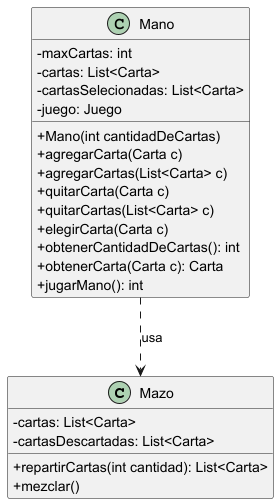

The diagram above was rendered by PlantUML. Its source (embedded in the PNG):
@startuml ManoYMazo
skinparam classAttributeIconSize 0
class Mazo {
-cartas: List<Carta>
-cartasDescartadas: List<Carta>
+repartirCartas(int cantidad): List<Carta>
+mezclar()
}

class Mano {
-maxCartas: int
-cartas: List<Carta>
-cartasSelecionadas: List<Carta>
-juego: Juego
+Mano(int cantidadDeCartas)
+agregarCarta(Carta c)
+agregarCartas(List<Carta> c)
+quitarCarta(Carta c)
+quitarCartas(List<Carta> c)
+elegirCarta(Carta c)
+obtenerCantidadDeCartas(): int
+obtenerCarta(Carta c): Carta
+jugarMano(): int
}

Mano ..> Mazo: "usa"
@enduml